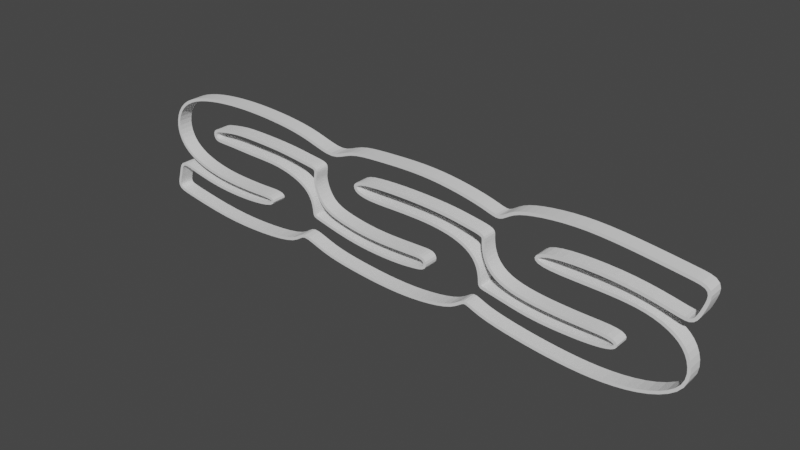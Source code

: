 # Source: SSS_rjyneh.blend  (saved by Blender 4.1.24; exported with 4.5.12 LTS)
import bpy
from mathutils import Matrix  # noqa: F401  (used for matrix-valued properties, if any)

bpy.ops.wm.read_factory_settings(use_empty=True)
scene = bpy.context.scene
scene.name = 'Scene'

# ---- collections
col_collection = bpy.data.collections.new('Collection'); scene.collection.children.link(col_collection)

# ---- world
world_world = bpy.data.worlds.new('World'); scene.world = world_world
world_world.use_nodes = True; world_world.node_tree.nodes.clear()
_N = world_world.node_tree.nodes; _L = world_world.node_tree.links
n0 = _N.new('ShaderNodeOutputWorld'); n0.name = 'World Output'; n0.location = (300, 300)
n1 = _N.new('ShaderNodeBackground'); n1.name = 'Background'; n1.location = (10, 300)
n1.inputs[0].default_value = (0.05088, 0.05088, 0.05088, 1.0)
_L.new(n1.outputs[0], n0.inputs[0])
n0.is_active_output = True
world_world.color = (0.05088, 0.05088, 0.05088)
world_world.use_sun_shadow = False
world_world.sun_shadow_jitter_overblur = 0.0

# ---- meshes
me_plane = bpy.data.meshes.new('Plane')
me_plane.from_pydata([(-0.02465, -1.944e-09, 0.01447), (-0.06095, -2.891e-09, 0.02152), (-0.04781, -2.78e-09, 0.02069), (-0.03542, -2.521e-09, 0.01876), (-0.07299, -2.854e-09, 0.02124), (-0.08461, -2.632e-09, 0.01959), (-0.09335, -2.142e-09, 0.01594), (-0.09713, -1.218e-09, 0.009063), (-0.09603, -3.304e-10, 0.002459), (-0.09156, 2.427e-10, -0.001807), (-0.08516, 5.847e-10, -0.004352), (-0.07677, 8.066e-10, -0.006003), (-0.06762, 8.62e-10, -0.006416), (-0.06005, 8.713e-10, -0.006485), (-0.05152, 8.158e-10, -0.006072), (-0.05166, 1.324e-09, -0.009856), (-0.06391, 1.5e-09, -0.01116), (-0.07505, 1.472e-09, -0.01096), (-0.08386, 1.324e-09, -0.009856), (-0.0971, 8.936e-10, -0.006651), (-0.09979, 2.176e-09, -0.0162), (-0.07601, 2.766e-09, -0.02059), (-0.05744, 2.775e-09, -0.02066), (-0.04217, 2.535e-09, -0.01887), (-0.03955, 1.87e-09, -0.01391), (-0.0302, 2.48e-09, -0.01846), (-0.0174, 2.729e-09, -0.02031), (-0.003364, 2.896e-09, -0.02155), (0.00957, 2.849e-09, -0.02121), (0.02195, 2.535e-09, -0.01887), (0.02539, 1.925e-09, -0.01433), (0.0298, 2.366e-09, -0.01761), (0.04374, 2.732e-09, -0.02034), (0.05836, 2.971e-09, -0.02211), (0.07216, 3.031e-09, -0.02256), (0.08621, 2.731e-09, -0.02032), (0.09605, 1.931e-09, -0.01437), (0.09559, 7.85e-10, -0.005843), (0.09139, 7.018e-11, -0.0005224), (0.08287, -4.182e-10, 0.003112), (0.07184, -5.383e-10, 0.004007), (0.05961, -5.645e-10, 0.004202), (0.04787, -6.416e-10, 0.004775), (0.0485, -1.196e-09, 0.008903), (0.05928, -1.358e-09, 0.01011), (0.07699, -1.25e-09, 0.009304), (0.09521, -6.847e-10, 0.005096), (0.09905, -2.084e-09, 0.01551), (0.08033, -2.461e-09, 0.01832), (0.06315, -2.737e-09, 0.02037), (0.0496, -2.61e-09, 0.01943), (0.03689, -1.828e-09, 0.0136), (0.03169, -2.153e-09, 0.01602), (0.01897, -2.513e-09, 0.01871), (0.006703, -2.667e-09, 0.01985), (-0.007676, -2.598e-09, 0.01934), (-0.01809, -2.532e-09, 0.01884), (-0.01696, -1.137e-09, 0.01034), (0.04049, -2.353e-09, 0.01751), (0.09703, -1.314e-09, 0.00978), (-0.09788, 1.557e-09, -0.01159), (-0.09281, 1.055e-09, -0.007855), (-0.09682, 2.276e-09, -0.01694), (0.09143, -8.133e-10, 0.006053), (0.09313, -2.199e-09, 0.01637), (-0.01655, -6.283e-10, 0.006558), (-0.01139, -4.686e-10, 0.00537), (-0.005054, -4.552e-10, 0.005271), (0.001385, -4.686e-10, 0.00537), (0.008962, -4.543e-10, 0.005264), (0.0156, -3.877e-10, 0.004768), (0.02286, -1.862e-10, 0.003268), (0.02885, 2.787e-10, -0.0001922), (0.03059, 1.075e-09, -0.006119), (0.03021, 1.513e-09, -0.009377), (0.03347, 1.555e-09, -0.00969), (0.04242, 1.825e-09, -0.0117), (0.05061, 1.992e-09, -0.01294), (0.06144, 2.031e-09, -0.01323), (0.0692, 1.959e-09, -0.01297), (0.07609, 1.835e-09, -0.01177), (0.07568, 1.327e-09, -0.007991), (0.06501, 1.299e-09, -0.007922), (0.05744, 1.308e-09, -0.007716), (0.04664, 1.197e-09, -0.007028), (0.03756, 9.198e-10, -0.004964), (0.03295, 3.19e-10, -0.0004919), (0.03254, -8.549e-10, 0.008245), (0.01885, -1.16e-09, 0.01052), (0.005983, -1.28e-09, 0.01141), (-0.008395, -1.271e-09, 0.01134), (0.02566, -9.936e-10, 0.009277), (0.03192, -5.037e-10, 0.005631), (-0.03164, -1.072e-09, 0.009858), (-0.03247, -2.782e-10, 0.003953), (-0.02972, 5.538e-10, -0.002239), (-0.02353, 8.85e-10, -0.004704), (-0.01143, 1.155e-09, -0.006711), (0.0008979, 1.139e-09, -0.006596), (0.01156, 1.108e-09, -0.006367), (0.01191, 1.717e-09, -0.0109), (0.0003246, 1.894e-09, -0.01221), (-0.01114, 1.863e-09, -0.01199), (-0.02163, 1.671e-09, -0.01055), (-0.03407, 1.262e-09, -0.007514), (-0.03485, 4.074e-10, -0.00115), (-0.03832, -6.247e-11, 0.002347), (-0.04393, -3.475e-10, 0.004468), (-0.04955, -5.015e-10, 0.005615), (-0.05552, -5.401e-10, 0.005902), (-0.06389, -5.632e-10, 0.006074), (-0.06938, -6.081e-10, 0.006408), (-0.07885, -6.402e-10, 0.006647), (-0.07931, -1.187e-09, 0.01072), (-0.06849, -1.436e-09, 0.01257), (-0.06234, -1.441e-09, 0.01261), (-0.05408, -1.41e-09, 0.01238), (-0.04583, -1.341e-09, 0.01186), (-0.03855, -1.207e-09, 0.01087), (-0.03496, -1.153e-09, 0.01046), (-0.03214, -6.71e-10, 0.006876), (0.00623, 1.124e-09, -0.006482), (0.006115, 1.805e-09, -0.01156), (-0.03144, 1.338e-09, -0.008077), (-0.03401, 9.954e-10, -0.005526), (-0.07466, -1.299e-09, 0.01155), (-0.07552, -6.209e-10, 0.006504), (-0.02465, 0.005, 0.01447), (-0.06095, 0.005, 0.02152), (-0.04781, 0.005, 0.02069), (-0.03542, 0.005, 0.01876), (-0.07299, 0.005, 0.02124), (-0.08461, 0.005, 0.01959), (-0.09335, 0.005, 0.01594), (-0.09713, 0.005, 0.009063), (-0.09603, 0.005, 0.002459), (-0.09156, 0.005, -0.001807), (-0.08516, 0.005, -0.004352), (-0.07677, 0.005, -0.006003), (-0.06762, 0.005, -0.006416), (-0.06005, 0.005, -0.006485), (-0.05152, 0.005, -0.006072), (-0.05166, 0.005, -0.009856), (-0.06391, 0.005, -0.01116), (-0.07505, 0.005, -0.01096), (-0.08386, 0.005, -0.009856), (-0.0971, 0.005, -0.006651), (-0.09979, 0.005, -0.0162), (-0.07601, 0.005, -0.02059), (-0.05744, 0.005, -0.02066), (-0.04217, 0.005, -0.01887), (-0.03955, 0.005, -0.01391), (-0.0302, 0.005, -0.01846), (-0.0174, 0.005, -0.02031), (-0.003364, 0.005, -0.02155), (0.00957, 0.005, -0.02121), (0.02195, 0.005, -0.01887), (0.02539, 0.005, -0.01433), (0.0298, 0.005, -0.01761), (0.04374, 0.005, -0.02034), (0.05836, 0.005, -0.02211), (0.07216, 0.005, -0.02256), (0.08621, 0.005, -0.02032), (0.09605, 0.005, -0.01437), (0.09559, 0.005, -0.005843), (0.09139, 0.005, -0.0005224), (0.08287, 0.005, 0.003112), (0.07184, 0.005, 0.004007), (0.05961, 0.005, 0.004202), (0.04787, 0.005, 0.004775), (0.0485, 0.005, 0.008903), (0.05928, 0.005, 0.01011), (0.07699, 0.005, 0.009304), (0.09521, 0.005, 0.005096), (0.09905, 0.005, 0.01551), (0.08033, 0.005, 0.01832), (0.06315, 0.005, 0.02037), (0.0496, 0.005, 0.01943), (0.03689, 0.005, 0.0136), (0.03169, 0.005, 0.01602), (0.01897, 0.005, 0.01871), (0.006703, 0.005, 0.01985), (-0.007676, 0.005, 0.01934), (-0.01809, 0.005, 0.01884), (-0.01696, 0.005, 0.01034), (0.04049, 0.005, 0.01751), (0.09703, 0.005, 0.00978), (-0.09788, 0.005, -0.01159), (-0.09281, 0.005, -0.007855), (-0.09682, 0.005, -0.01694), (0.09143, 0.005, 0.006053), (0.09313, 0.005, 0.01637), (-0.01655, 0.005, 0.006558), (-0.01139, 0.005, 0.00537), (-0.005054, 0.005, 0.005271), (0.001385, 0.005, 0.00537), (0.008962, 0.005, 0.005264), (0.0156, 0.005, 0.004768), (0.02286, 0.005, 0.003268), (0.02885, 0.005, -0.0001922), (0.03059, 0.005, -0.006119), (0.03021, 0.005, -0.009377), (0.03347, 0.005, -0.00969), (0.04242, 0.005, -0.0117), (0.05061, 0.005, -0.01294), (0.06144, 0.005, -0.01323), (0.0692, 0.005, -0.01297), (0.07609, 0.005, -0.01177), (0.07568, 0.005, -0.007991), (0.06501, 0.005, -0.007922), (0.05744, 0.005, -0.007716), (0.04664, 0.005, -0.007028), (0.03756, 0.005, -0.004964), (0.03295, 0.005, -0.0004919), (0.03254, 0.005, 0.008245), (0.01885, 0.005, 0.01052), (0.005983, 0.005, 0.01141), (-0.008395, 0.005, 0.01134), (0.02566, 0.005, 0.009277), (0.03192, 0.005, 0.005631), (-0.03164, 0.005, 0.009858), (-0.03247, 0.005, 0.003953), (-0.02972, 0.005, -0.002239), (-0.02353, 0.005, -0.004704), (-0.01143, 0.005, -0.006711), (0.0008979, 0.005, -0.006596), (0.01156, 0.005, -0.006367), (0.01191, 0.005, -0.0109), (0.0003246, 0.005, -0.01221), (-0.01114, 0.005, -0.01199), (-0.02163, 0.005, -0.01055), (-0.03407, 0.005, -0.007514), (-0.03485, 0.005, -0.00115), (-0.03832, 0.005, 0.002347), (-0.04393, 0.005, 0.004468), (-0.04955, 0.005, 0.005615), (-0.05552, 0.005, 0.005902), (-0.06389, 0.005, 0.006074), (-0.06938, 0.005, 0.006408), (-0.07885, 0.005, 0.006647), (-0.07931, 0.005, 0.01072), (-0.06849, 0.005, 0.01257), (-0.06234, 0.005, 0.01261), (-0.05408, 0.005, 0.01238), (-0.04583, 0.005, 0.01186), (-0.03855, 0.005, 0.01087), (-0.03496, 0.005, 0.01046), (-0.03214, 0.005, 0.006876), (0.00623, 0.005, -0.006482), (0.006115, 0.005, -0.01156), (-0.03144, 0.005, -0.008077), (-0.03401, 0.005, -0.005526), (-0.07466, 0.005, 0.01155), (-0.07552, 0.005, 0.006504)], [], [(122, 101, 228, 249), (49, 50, 177, 176), (101, 102, 229, 228), (58, 51, 178, 185), (102, 103, 230, 229), (51, 52, 179, 178), (4, 5, 132, 131), (123, 104, 231, 250), (52, 53, 180, 179), (1, 4, 131, 128), (124, 105, 232, 251), (53, 54, 181, 180), (2, 1, 128, 129), (105, 106, 233, 232), (54, 55, 182, 181), (3, 2, 129, 130), (106, 107, 234, 233), (55, 56, 183, 182), (0, 3, 130, 127), (107, 108, 235, 234), (56, 0, 127, 183), (5, 6, 133, 132), (108, 109, 236, 235), (50, 58, 185, 177), (6, 7, 134, 133), (109, 110, 237, 236), (46, 59, 186, 173), (7, 8, 135, 134), (110, 111, 238, 237), (19, 60, 187, 146), (8, 9, 136, 135), (126, 112, 239, 253), (18, 61, 188, 145), (9, 10, 137, 136), (112, 113, 240, 239), (20, 62, 189, 147), (10, 11, 138, 137), (125, 114, 241, 252), (45, 63, 190, 172), (11, 12, 139, 138), (114, 115, 242, 241), (47, 64, 191, 174), (12, 13, 140, 139), (115, 116, 243, 242), (57, 184, 192, 65), (13, 14, 141, 140), (116, 117, 244, 243), (65, 192, 193, 66), (14, 15, 142, 141), (117, 118, 245, 244), (66, 193, 194, 67), (15, 16, 143, 142), (118, 119, 246, 245), (67, 194, 195, 68), (16, 17, 144, 143), (119, 93, 220, 246), (68, 195, 196, 69), (17, 18, 145, 144), (93, 120, 247, 220), (69, 196, 197, 70), (61, 19, 146, 188), (98, 121, 248, 225), (70, 197, 198, 71), (60, 20, 147, 187), (100, 122, 249, 227), (71, 198, 199, 72), (62, 21, 148, 189), (103, 123, 250, 230), (72, 199, 200, 73), (21, 22, 149, 148), (104, 124, 251, 231), (73, 200, 201, 74), (22, 23, 150, 149), (113, 125, 252, 240), (74, 201, 202, 75), (23, 24, 151, 150), (111, 126, 253, 238), (75, 202, 203, 76), (24, 25, 152, 151), (76, 203, 204, 77), (25, 26, 153, 152), (77, 204, 205, 78), (26, 27, 154, 153), (78, 205, 206, 79), (27, 28, 155, 154), (79, 206, 207, 80), (28, 29, 156, 155), (80, 207, 208, 81), (29, 30, 157, 156), (81, 208, 209, 82), (30, 31, 158, 157), (82, 209, 210, 83), (31, 32, 159, 158), (83, 210, 211, 84), (32, 33, 160, 159), (84, 211, 212, 85), (33, 34, 161, 160), (85, 212, 213, 86), (34, 35, 162, 161), (92, 219, 214, 87), (35, 36, 163, 162), (91, 218, 215, 88), (36, 37, 164, 163), (88, 215, 216, 89), (37, 38, 165, 164), (89, 216, 217, 90), (38, 39, 166, 165), (87, 214, 218, 91), (39, 40, 167, 166), (90, 217, 184, 57), (40, 41, 168, 167), (86, 213, 219, 92), (41, 42, 169, 168), (120, 94, 221, 247), (42, 43, 170, 169), (94, 95, 222, 221), (43, 44, 171, 170), (95, 96, 223, 222), (44, 45, 172, 171), (96, 97, 224, 223), (63, 46, 173, 190), (97, 98, 225, 224), (59, 47, 174, 186), (121, 99, 226, 248), (64, 48, 175, 191), (99, 100, 227, 226), (48, 49, 176, 175)])
_uv = me_plane.uv_layers.new(name='UVMap')
_uv.uv.foreach_set('vector', [0.0, 0.0, 0.0, 0.0, 0.0, 0.0, 0.0, 0.0, 0.0, 0.0, 0.0, 0.0, 0.0, 0.0, 0.0, 0.0, 0.0, 0.0, 0.0, 0.0, 0.0, 0.0, 0.0, 0.0, 0.0, 0.0, 0.0, 0.0, 0.0, 0.0, 0.0, 0.0, 0.0, 0.0, 0.0, 0.0, 0.0, 0.0, 0.0, 0.0, 0.0, 0.0, 0.0, 0.0, 0.0, 0.0, 0.0, 0.0, 0.0, 0.0, 0.0, 0.0, 0.0, 0.0, 0.0, 0.0, 0.0, 0.0, 0.0, 0.0, 0.0, 0.0, 0.0, 0.0, 0.0, 0.0, 0.0, 0.0, 0.0, 0.0, 0.0, 0.0, 0.0, 0.0, 0.0, 0.0, 0.0, 0.0, 0.0, 0.0, 0.0, 0.0, 0.0, 0.0, 0.0, 0.0, 0.0, 0.0, 0.0, 0.0, 0.0, 0.0, 0.0, 0.0, 0.0, 0.0, 0.0, 0.0, 0.0, 0.0, 0.0, 0.0, 0.0, 0.0, 0.0, 0.0, 0.0, 0.0, 0.0, 0.0, 0.0, 0.0, 0.0, 0.0, 0.0, 0.0, 0.0, 0.0, 0.0, 0.0, 0.0, 0.0, 0.0, 0.0, 0.0, 0.0, 0.0, 0.0, 0.0, 0.0, 0.0, 0.0, 0.0, 0.0, 0.0, 0.0, 0.0, 0.0, 0.0, 0.0, 0.0, 0.0, 0.0, 0.0, 0.0, 0.0, 0.0, 0.0, 0.0, 0.0, 0.0, 0.0, 0.0, 0.0, 0.0, 0.0, 0.0, 0.0, 0.0, 0.0, 0.0, 0.0, 0.0, 0.0, 0.0, 0.0, 0.0, 0.0, 0.0, 0.0, 0.0, 0.0, 0.0, 0.0, 0.0, 0.0, 0.0, 0.0, 0.0, 0.0, 0.0, 0.0, 0.0, 0.0, 0.0, 0.0, 0.0, 0.0, 0.0, 0.0, 0.0, 0.0, 0.0, 0.0, 0.0, 0.0, 0.0, 0.0, 0.0, 0.0, 0.0, 0.0, 0.0, 0.0, 0.0, 0.0, 0.0, 0.0, 0.0, 0.0, 0.0, 0.0, 0.0, 0.0, 0.0, 0.0, 0.0, 0.0, 0.0, 0.0, 0.0, 0.0, 0.0, 0.0, 0.0, 0.0, 0.0, 0.0, 0.0, 0.0, 0.0, 0.0, 0.0, 0.0, 0.0, 0.0, 0.0, 0.0, 0.0, 0.0, 0.0, 0.0, 0.0, 0.0, 0.0, 0.0, 0.0, 0.0, 0.0, 0.0, 0.0, 0.0, 0.0, 0.0, 0.0, 0.0, 0.0, 0.0, 0.0, 0.0, 0.0, 0.0, 0.0, 0.0, 0.0, 0.0, 0.0, 0.0, 0.0, 0.0, 0.0, 0.0, 0.0, 0.0, 0.0, 0.0, 0.0, 0.0, 0.0, 0.0, 0.0, 0.0, 0.0, 0.0, 0.0, 0.0, 0.0, 0.0, 0.0, 0.0, 0.0, 0.0, 0.0, 0.0, 0.0, 0.0, 0.0, 0.0, 0.0, 0.0, 0.0, 0.0, 0.0, 0.0, 0.0, 0.0, 0.0, 0.0, 0.0, 0.0, 0.0, 0.0, 0.0, 0.0, 0.0, 0.0, 0.0, 0.0, 0.0, 0.0, 0.0, 0.0, 0.0, 0.0, 0.0, 0.0, 0.0, 0.0, 0.0, 0.0, 0.0, 0.0, 0.0, 0.0, 0.0, 0.0, 0.0, 0.0, 0.0, 0.0, 0.0, 0.0, 0.0, 0.0, 0.0, 0.0, 0.0, 0.0, 0.0, 0.0, 0.0, 0.0, 0.0, 0.0, 0.0, 0.0, 0.0, 0.0, 0.0, 0.0, 0.0, 0.0, 0.0, 0.0, 0.0, 0.0, 0.0, 0.0, 0.0, 0.0, 0.0, 0.0, 0.0, 0.0, 0.0, 0.0, 0.0, 0.0, 0.0, 0.0, 0.0, 0.0, 0.0, 0.0, 0.0, 0.0, 0.0, 0.0, 0.0, 0.0, 0.0, 0.0, 0.0, 0.0, 0.0, 0.0, 0.0, 0.0, 0.0, 0.0, 0.0, 0.0, 0.0, 0.0, 0.0, 0.0, 0.0, 0.0, 0.0, 0.0, 0.0, 0.0, 0.0, 0.0, 0.0, 0.0, 0.0, 0.0, 0.0, 0.0, 0.0, 0.0, 0.0, 0.0, 0.0, 0.0, 0.0, 0.0, 0.0, 0.0, 0.0, 0.0, 0.0, 0.0, 0.0, 0.0, 0.0, 0.0, 0.0, 0.0, 0.0, 0.0, 0.0, 0.0, 0.0, 0.0, 0.0, 0.0, 0.0, 0.0, 0.0, 0.0, 0.0, 0.0, 0.0, 0.0, 0.0, 0.0, 0.0, 0.0, 0.0, 0.0, 0.0, 0.0, 0.0, 0.0, 0.0, 0.0, 0.0, 0.0, 0.0, 0.0, 0.0, 0.0, 0.0, 0.0, 0.0, 0.0, 0.0, 0.0, 0.0, 0.0, 0.0, 0.0, 0.0, 0.0, 0.0, 0.0, 0.0, 0.0, 0.0, 0.0, 0.0, 0.0, 0.0, 0.0, 0.0, 0.0, 0.0, 0.0, 0.0, 0.0, 0.0, 0.0, 0.0, 0.0, 0.0, 0.0, 0.0, 0.0, 0.0, 0.0, 0.0, 0.0, 0.0, 0.0, 0.0, 0.0, 0.0, 0.0, 0.0, 0.0, 0.0, 0.0, 0.0, 0.0, 0.0, 0.0, 0.0, 0.0, 0.0, 0.0, 0.0, 0.0, 0.0, 0.0, 0.0, 0.0, 0.0, 0.0, 0.0, 0.0, 0.0, 0.0, 0.0, 0.0, 0.0, 0.0, 0.0, 0.0, 0.0, 0.0, 0.0, 0.0, 0.0, 0.0, 0.0, 0.0, 0.0, 0.0, 0.0, 0.0, 0.0, 0.0, 0.0, 0.0, 0.0, 0.0, 0.0, 0.0, 0.0, 0.0, 0.0, 0.0, 0.0, 0.0, 0.0, 0.0, 0.0, 0.0, 0.0, 0.0, 0.0, 0.0, 0.0, 0.0, 0.0, 0.0, 0.0, 0.0, 0.0, 0.0, 0.0, 0.0, 0.0, 0.0, 0.0, 0.0, 0.0, 0.0, 0.0, 0.0, 0.0, 0.0, 0.0, 0.0, 0.0, 0.0, 0.0, 0.0, 0.0, 0.0, 0.0, 0.0, 0.0, 0.0, 0.0, 0.0, 0.0, 0.0, 0.0, 0.0, 0.0, 0.0, 0.0, 0.0, 0.0, 0.0, 0.0, 0.0, 0.0, 0.0, 0.0, 0.0, 0.0, 0.0, 0.0, 0.0, 0.0, 0.0, 0.0, 0.0, 0.0, 0.0, 0.0, 0.0, 0.0, 0.0, 0.0, 0.0, 0.0, 0.0, 0.0, 0.0, 0.0, 0.0, 0.0, 0.0, 0.0, 0.0, 0.0, 0.0, 0.0, 0.0, 0.0, 0.0, 0.0, 0.0, 0.0, 0.0, 0.0, 0.0, 0.0, 0.0, 0.0, 0.0, 0.0, 0.0, 0.0, 0.0, 0.0, 0.0, 0.0, 0.0, 0.0, 0.0, 0.0, 0.0, 0.0, 0.0, 0.0, 0.0, 0.0, 0.0, 0.0, 0.0, 0.0, 0.0, 0.0, 0.0, 0.0, 0.0, 0.0, 0.0, 0.0, 0.0, 0.0, 0.0, 0.0, 0.0, 0.0, 0.0, 0.0, 0.0, 0.0, 0.0, 0.0, 0.0, 0.0, 0.0, 0.0, 0.0, 0.0, 0.0, 0.0, 0.0, 0.0, 0.0, 0.0, 0.0, 0.0, 0.0, 0.0, 0.0, 0.0, 0.0, 0.0, 0.0, 0.0, 0.0, 0.0, 0.0, 0.0, 0.0, 0.0, 0.0, 0.0, 0.0, 0.0, 0.0, 0.0, 0.0, 0.0, 0.0, 0.0, 0.0, 0.0, 0.0, 0.0, 0.0, 0.0, 0.0, 0.0, 0.0, 0.0, 0.0, 0.0, 0.0, 0.0, 0.0, 0.0, 0.0, 0.0, 0.0, 0.0, 0.0, 0.0, 0.0, 0.0, 0.0, 0.0, 0.0, 0.0, 0.0, 0.0, 0.0, 0.0, 0.0, 0.0, 0.0, 0.0, 0.0, 0.0, 0.0, 0.0, 0.0, 0.0, 0.0, 0.0, 0.0, 0.0, 0.0, 0.0, 0.0, 0.0, 0.0, 0.0, 0.0, 0.0, 0.0, 0.0, 0.0, 0.0, 0.0, 0.0, 0.0, 0.0, 0.0, 0.0, 0.0, 0.0, 0.0, 0.0, 0.0, 0.0, 0.0, 0.0, 0.0, 0.0, 0.0, 0.0, 0.0, 0.0, 0.0, 0.0, 0.0, 0.0, 0.0, 0.0, 0.0, 0.0, 0.0, 0.0, 0.0, 0.0, 0.0, 0.0, 0.0, 0.0, 0.0, 0.0, 0.0, 0.0, 0.0, 0.0, 0.0, 0.0, 0.0, 0.0, 0.0, 0.0, 0.0, 0.0, 0.0, 0.0, 0.0, 0.0, 0.0, 0.0, 0.0, 0.0, 0.0, 0.0, 0.0, 0.0, 0.0, 0.0, 0.0, 0.0, 0.0, 0.0, 0.0, 0.0, 0.0, 0.0, 0.0, 0.0, 0.0, 0.0, 0.0, 0.0, 0.0, 0.0, 0.0, 0.0, 0.0, 0.0, 0.0, 0.0, 0.0, 0.0, 0.0, 0.0, 0.0, 0.0, 0.0, 0.0, 0.0, 0.0, 0.0, 0.0, 0.0, 0.0, 0.0, 0.0, 0.0, 0.0, 0.0, 0.0, 0.0, 0.0, 0.0, 0.0, 0.0, 0.0, 0.0, 0.0, 0.0, 0.0, 0.0, 0.0, 0.0, 0.0, 0.0, 0.0, 0.0, 0.0, 0.0, 0.0, 0.0, 0.0, 0.0, 0.0, 0.0, 0.0, 0.0, 0.0, 0.0, 0.0, 0.0, 0.0, 0.0, 0.0, 0.0, 0.0, 0.0, 0.0, 0.0, 0.0, 0.0, 0.0, 0.0, 0.0, 0.0, 0.0, 0.0, 0.0, 0.0, 0.0, 0.0, 0.0, 0.0, 0.0, 0.0, 0.0, 0.0, 0.0, 0.0, 0.0, 0.0, 0.0, 0.0, 0.0, 0.0, 0.0, 0.0, 0.0, 0.0, 0.0, 0.0, 0.0, 0.0, 0.0, 0.0, 0.0, 0.0, 0.0, 0.0, 0.0, 0.0, 0.0, 0.0, 0.0, 0.0, 0.0, 0.0, 0.0, 0.0, 0.0, 0.0, 0.0, 0.0, 0.0, 0.0, 0.0, 0.0])
me_plane.update()

# ---- objects
ob_empty = bpy.data.objects.new('Empty', None)
ob_plane = bpy.data.objects.new('Plane', me_plane)

# ---- transforms, parenting, visibility, modifiers, constraints
ob_empty.location = (0.003861, 0.1, -0.00733)
ob_empty.rotation_euler = (1.571, 3.142, -2.029e-14)
ob_empty.scale = (-0.04343, -0.04343, -0.04343)
ob_empty.empty_display_type = 'IMAGE'
ob_empty.empty_display_size = 5.0
ob_plane.location = (0.0, 0.0, 0.0)
_m = ob_plane.modifiers.new('Subdivision', 'SUBSURF')
_m.levels = 2
_m = ob_plane.modifiers.new('Solidify', 'SOLIDIFY')
_m.thickness = 0.001

# ---- collection membership
col_collection.objects.link(ob_empty)
col_collection.objects.link(ob_plane)

# ---- scene / render settings (as saved in the file)
scene.frame_start = 1; scene.frame_end = 250; scene.frame_set(0)
scene.render.engine = 'BLENDER_EEVEE_NEXT'
scene.cycles.sampling_pattern = 'TABULATED_SOBOL'
scene.cycles.use_light_tree = False
scene.eevee.ray_tracing_options.trace_max_roughness = 0.0
scene.view_settings.view_transform = 'Filmic'
bpy.context.view_layer.update()

# ---- added for rendering (the .blend has no active camera and no usable light): camera, sun
cam_auto = bpy.data.cameras.new('AutoCamera')
cam_auto.lens = 50.0
cam_auto.sensor_width = 36.0
cam_auto.clip_end = 1000.0
ob_auto_camera = bpy.data.objects.new('AutoCamera', cam_auto)
scene.collection.objects.link(ob_auto_camera)
ob_auto_camera.location = (0.188416, -0.224188, 0.15068)
ob_auto_camera.rotation_euler = (1.09748, -7.21219e-08, 0.694738)
scene.camera = ob_auto_camera
light_auto_sun = bpy.data.lights.new('AutoSun', 'SUN')
light_auto_sun.energy = 3.0
light_auto_sun.angle = 0.0523599
ob_auto_sun = bpy.data.objects.new('AutoSun', light_auto_sun)
scene.collection.objects.link(ob_auto_sun)
ob_auto_sun.rotation_euler = (0.872665, 0.174533, 0.523599)
bpy.context.view_layer.update()
